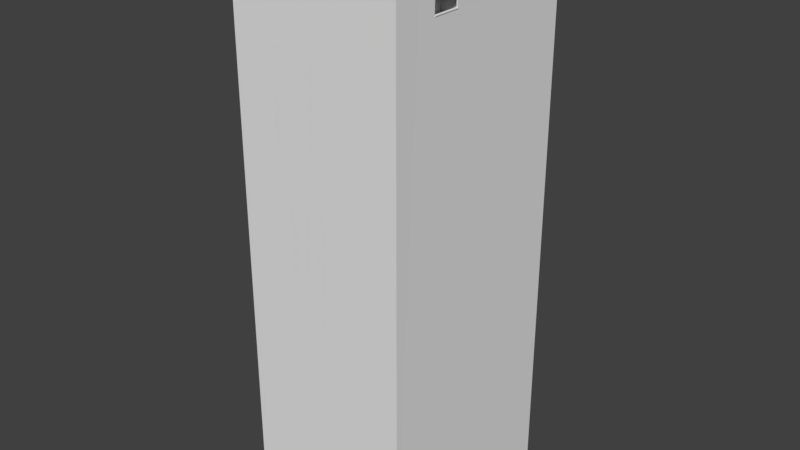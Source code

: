 # Source: home.blend  (saved by Blender 2.79.0; exported with 4.5.12 LTS)
import bpy
from mathutils import Matrix  # noqa: F401  (used for matrix-valued properties, if any)

bpy.ops.wm.read_factory_settings(use_empty=True)
scene = bpy.context.scene
scene.name = 'Scene'

# ---- collections
col_collection_1 = bpy.data.collections.new('Collection 1'); scene.collection.children.link(col_collection_1)

# ---- world
world_world = bpy.data.worlds.new('World'); scene.world = world_world
world_world.color = (0.05088, 0.05088, 0.05088)
world_world.use_sun_shadow = False
world_world.sun_shadow_jitter_overblur = 0.0
world_world.cycles.sampling_method = 'MANUAL'

# ---- meshes
me_cube_001 = bpy.data.meshes.new('Cube.001')
me_cube_001.from_pydata([(3.798, 1.2, -1.295), (3.798, 2.201, -1.295), (3.704, 1.2, -1.295), (3.704, 2.201, -1.295), (3.801, 1.2, 0.7046), (3.801, 2.201, 0.7046), (3.707, 1.2, 0.7048), (3.707, 2.201, 0.7048), (3.839, 2.22, -1.295), (3.663, 2.22, -1.295), (3.842, 2.22, 0.7045), (3.666, 2.22, 0.7048), (3.839, 2.271, -1.295), (3.663, 2.271, -1.295), (3.842, 2.271, 0.7045), (3.666, 2.271, 0.7048), (3.797, 2.287, -1.295), (3.705, 2.287, -1.295), (3.8, 2.287, 0.7046), (3.708, 2.287, 0.7048), (3.804, 3.327, 2.108), (3.71, 3.327, 2.109), (3.804, 2.201, 2.112), (3.804, 1.2, 2.112), (3.707, 3.327, 0.7013), (3.801, 3.327, 0.7012), (3.71, 1.2, 2.112), (3.71, 2.201, 2.112), (3.799, 3.331, -1.297), (3.706, 3.331, -1.297), (3.701, 1.2, -2.69), (3.795, 1.2, -2.69), (3.795, 2.201, -2.69), (3.701, 2.201, -2.69), (3.797, 3.331, -2.684), (3.703, 3.331, -2.684), (3.71, 4.18, 2.109), (3.707, 4.18, 0.7019), (3.804, 4.18, 2.109), (3.801, 4.18, 0.7017), (3.799, 4.184, -1.296), (3.706, 4.184, -1.296), (3.797, 4.184, -2.684), (3.703, 4.184, -2.684), (3.806, -33.72, -6.879), (3.675, -0.1335, -6.83), (3.817, -33.72, -0.5448), (3.687, -0.1335, -0.5928), (3.825, 3.449, 3.901), (3.694, 3.265, 3.785), (3.825, -0.1149, 3.912), (3.825, -33.72, 3.912), (3.694, -0.1335, 3.796), (3.798, 0.1884, 3.774), (3.667, -0.1335, -11.18), (3.798, -33.72, -11.3), (3.798, -0.1149, -11.3), (3.667, -0.2451, -11.18), (3.8, 3.462, -11.28), (3.67, 3.277, -11.16), (3.694, 5.926, 3.787), (3.686, 5.926, -0.6018), (3.825, 6.152, 3.903), (3.817, 6.152, -0.5539), (3.808, 6.164, -6.881), (3.678, 5.938, -6.832), (3.8, 6.164, -11.28), (3.67, 5.938, -11.16), (-8.302, -33.72, -6.857), (-8.291, -33.72, -0.523), (-8.283, 3.449, 3.923), (-8.283, -0.1149, 3.934), (-8.283, -33.72, 3.934), (-8.31, -33.72, -11.27), (-8.31, -0.1149, -11.27), (-8.307, 3.462, -11.26), (-8.283, 6.152, 3.925), (-8.291, 6.152, -0.5321), (-8.299, 6.164, -6.86), (-8.307, 6.164, -11.25), (3.773, 1.225, -2.556), (3.773, 4.137, -2.556), (1.626, 1.225, -2.552), (1.626, 4.137, -2.552), (3.781, 1.225, 1.925), (3.781, 4.137, 1.925), (1.634, 1.225, 1.929), (1.634, 4.137, 1.929)], [], [(6, 26, 27, 7), (2, 6, 7, 3), (25, 39, 38, 20), (4, 0, 1, 5), (42, 66, 64, 40), (7, 11, 9, 3), (10, 14, 15, 11), (5, 10, 11, 7), (3, 9, 8, 1), (1, 8, 10, 5), (12, 16, 18, 14), (9, 13, 12, 8), (8, 12, 14, 10), (11, 15, 13, 9), (19, 18, 16, 17), (15, 19, 17, 13), (14, 18, 19, 15), (13, 17, 16, 12), (32, 56, 58, 34), (36, 60, 61, 37), (5, 25, 20, 22), (3, 33, 30, 2), (24, 7, 27, 21), (29, 41, 43, 35), (35, 59, 57, 33), (28, 40, 39, 25), (5, 22, 23, 4), (4, 46, 44, 0), (34, 58, 66, 42), (0, 31, 32, 1), (3, 29, 35, 33), (0, 44, 55, 31), (28, 1, 32, 34), (24, 25, 5, 7), (27, 53, 49, 21), (40, 64, 63, 39), (6, 47, 52, 26), (38, 62, 48, 20), (21, 36, 37, 24), (24, 37, 41, 29), (34, 42, 40, 28), (37, 61, 65, 41), (25, 24, 29, 28), (1, 28, 29, 3), (86, 87, 85, 84), (82, 83, 87, 86), (80, 81, 83, 82), (2, 45, 47, 6), (21, 49, 60, 36), (41, 65, 67, 43), (39, 63, 62, 38), (20, 48, 50, 22), (31, 55, 56, 32), (23, 51, 46, 4), (26, 52, 53, 27), (30, 54, 45, 2), (43, 67, 59, 35), (22, 50, 51, 23), (33, 57, 54, 30), (66, 79, 78, 64), (55, 73, 74, 56), (63, 77, 76, 62), (58, 75, 79, 66), (48, 70, 71, 50), (44, 46, 69, 68), (55, 44, 68, 73), (50, 71, 72, 51), (51, 72, 69, 46), (64, 78, 77, 63), (62, 76, 70, 48), (56, 74, 75, 58), (68, 69, 77, 78), (70, 77, 69, 71), (75, 74, 68, 78), (77, 70, 76), (74, 73, 68), (69, 72, 71), (78, 79, 75), (82, 86, 84, 80), (87, 83, 81, 85)])
me_cube_001.use_remesh_preserve_volume = False
me_cube_001.use_remesh_preserve_attributes = False
me_cube_001.use_mirror_vertex_groups = False
me_cube_001.update()

# ---- objects
ob_cube = bpy.data.objects.new('Cube', me_cube_001)

# ---- transforms, parenting, visibility, modifiers, constraints
ob_cube.location = (0.0, 0.0, 0.0)
ob_cube.rotation_euler = (1.571, 0.0, 0.0)
ob_cube.lineart.crease_threshold = 0.0

# ---- collection membership
col_collection_1.objects.link(ob_cube)

# ---- scene / render settings (as saved in the file)
scene.frame_start = 1; scene.frame_end = 250; scene.frame_set(1)
scene.render.engine = 'BLENDER_EEVEE_NEXT'
scene.render.resolution_percentage = 50
scene.render.dither_intensity = 0.0
scene.cycles.use_denoising = False
scene.cycles.samples = 128
scene.cycles.sampling_pattern = 'TABULATED_SOBOL'
scene.cycles.use_adaptive_sampling = False
scene.cycles.use_light_tree = False
scene.cycles.blur_glossy = 0.0
scene.cycles.sample_clamp_indirect = 0.0
scene.view_settings.view_transform = 'Standard'
bpy.context.view_layer.update()

# ---- added for rendering (the .blend has no active camera and no usable light): camera, sun
cam_auto = bpy.data.cameras.new('AutoCamera')
cam_auto.lens = 50.0
cam_auto.sensor_width = 36.0
cam_auto.clip_end = 1000.0
ob_auto_camera = bpy.data.objects.new('AutoCamera', cam_auto)
scene.collection.objects.link(ob_auto_camera)
ob_auto_camera.location = (38.8325, -45.5986, 19.0773)
ob_auto_camera.rotation_euler = (1.09748, -7.21219e-08, 0.694738)
scene.camera = ob_auto_camera
light_auto_sun = bpy.data.lights.new('AutoSun', 'SUN')
light_auto_sun.energy = 3.0
light_auto_sun.angle = 0.0523599
ob_auto_sun = bpy.data.objects.new('AutoSun', light_auto_sun)
scene.collection.objects.link(ob_auto_sun)
ob_auto_sun.rotation_euler = (0.872665, 0.174533, 0.523599)
bpy.context.view_layer.update()
